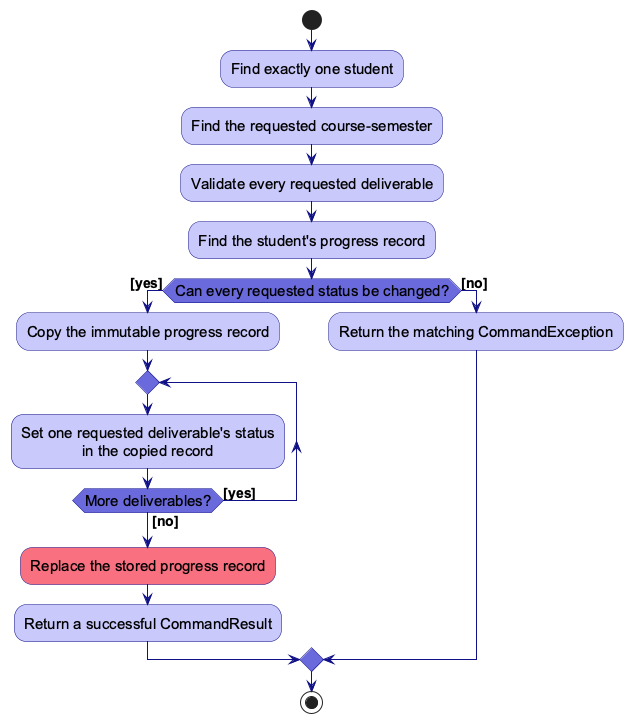

The diagram above was rendered by PlantUML. Its source (embedded in the PNG):
@startuml
!include style.puml
skinparam activity {
  BackgroundColor LOGIC_COLOR_T1
  BorderColor LOGIC_COLOR_T4
  DiamondBackgroundColor LOGIC_COLOR_T2
  DiamondBorderColor LOGIC_COLOR_T4
  FontName Arial
  FontSize 15
}
skinparam ArrowColor LOGIC_COLOR_T4
skinparam ArrowFontName Arial
skinparam ArrowFontSize 14

start
:Find exactly one student;
:Find the requested course-semester;
:Validate every requested deliverable;
:Find the student's progress record;

if (Can every requested status be changed?) then ([yes])
  :Copy the immutable progress record;
  repeat
    :Set one requested deliverable's status
    in the copied record;
  repeat while (More deliverables?) is ([yes]) not ([no])
  MODEL_COLOR_T1:Replace the stored progress record;
  :Return a successful CommandResult;
else ([no])
  :Return the matching CommandException;
endif

stop
@enduml